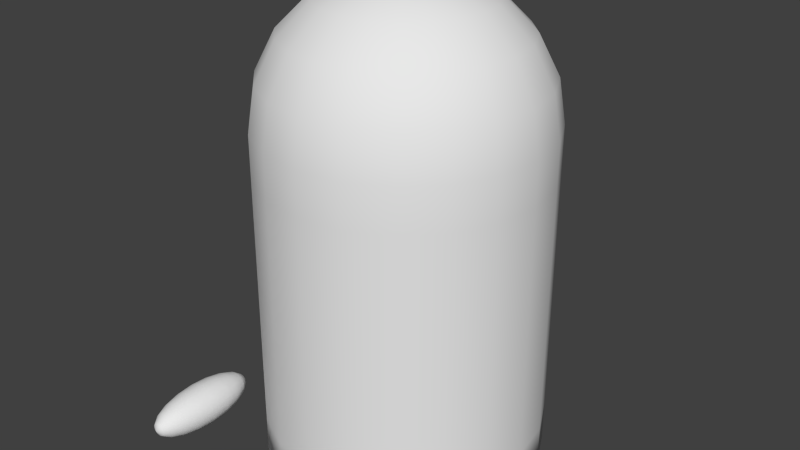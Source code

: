 # Source: blobmodel.blend  (saved by Blender 2.76.0; exported with 4.5.12 LTS)
import bpy
from mathutils import Matrix  # noqa: F401  (used for matrix-valued properties, if any)

bpy.ops.wm.read_factory_settings(use_empty=True)
scene = bpy.context.scene
scene.name = 'Scene'

# ---- collections
col_collection_1 = bpy.data.collections.new('Collection 1'); scene.collection.children.link(col_collection_1)

# ---- world
world_world = bpy.data.worlds.new('World'); scene.world = world_world
world_world.color = (0.05088, 0.05088, 0.05088)
world_world.use_sun_shadow = False
world_world.sun_shadow_jitter_overblur = 0.0
world_world.cycles.sampling_method = 'MANUAL'
world_world.cycles.sample_map_resolution = 256

# ---- meshes
me_sphere = bpy.data.meshes.new('Sphere')
me_sphere.from_pydata([(-0.2939, 0.09549, 3.408), (-0.559, 0.1816, 3.266), (-0.7694, 0.25, 3.045), (-0.9045, 0.2939, 2.766), (-0.9511, 0.309, 2.457), (-0.25, 0.1816, 3.408), (-0.4755, 0.3455, 3.266), (-0.6545, 0.4755, 3.045), (-0.7694, 0.559, 2.766), (-0.809, 0.5878, 2.457), (-0.1816, 0.25, 3.408), (-0.3455, 0.4755, 3.266), (-0.4755, 0.6545, 3.045), (-0.559, 0.7694, 2.766), (-0.5878, 0.809, 2.457), (-0.09549, 0.2939, 3.408), (-0.1816, 0.559, 3.266), (-0.25, 0.7694, 3.045), (-0.2939, 0.9045, 2.766), (-0.309, 0.9511, 2.457), (3.14e-07, 0.309, 3.408), (3.289e-07, 0.5878, 3.266), (2.991e-07, 0.809, 3.045), (3.14e-07, 0.9511, 2.766), (3.14e-07, 1.0, 2.457), (0.09549, 0.2939, 3.408), (0.1816, 0.559, 3.266), (0.25, 0.7694, 3.045), (0.2939, 0.9045, 2.766), (0.309, 0.9511, 2.457), (0.1816, 0.25, 3.408), (0.3455, 0.4755, 3.266), (0.4755, 0.6545, 3.045), (0.559, 0.7694, 2.766), (0.5878, 0.809, 2.457), (0.25, 0.1816, 3.408), (0.4755, 0.3455, 3.266), (0.6545, 0.4755, 3.045), (0.7694, 0.559, 2.766), (0.809, 0.5878, 2.457), (0.2939, 0.09549, 3.408), (0.559, 0.1816, 3.266), (0.7694, 0.25, 3.045), (0.9045, 0.2939, 2.766), (0.9511, 0.309, 2.457), (0.309, -1.107e-08, 3.408), (0.5878, -4.832e-08, 3.266), (0.809, 1.128e-08, 3.045), (0.9511, -1.852e-08, 2.766), (1.0, 7.089e-08, 2.457), (0.2939, -0.09549, 3.408), (0.559, -0.1816, 3.266), (0.7694, -0.25, 3.045), (0.9045, -0.2939, 2.766), (0.9511, -0.309, 2.457), (0.25, -0.1816, 3.408), (0.4755, -0.3455, 3.266), (0.6545, -0.4755, 3.045), (0.7694, -0.559, 2.766), (0.809, -0.5878, 2.457), (0.1816, -0.25, 3.408), (0.3455, -0.4755, 3.266), (0.4755, -0.6545, 3.045), (0.559, -0.7694, 2.766), (0.5878, -0.809, 2.457), (0.09549, -0.2939, 3.408), (0.1816, -0.559, 3.266), (0.25, -0.7694, 3.045), (0.2939, -0.9045, 2.766), (0.309, -0.9511, 2.457), (3.289e-07, -0.309, 3.408), (2.842e-07, -0.5878, 3.266), (3.14e-07, -0.809, 3.045), (2.842e-07, -0.9511, 2.766), (3.736e-07, -1.0, 2.457), (-0.09549, -0.2939, 3.408), (-0.1816, -0.559, 3.266), (-0.25, -0.7694, 3.045), (-0.2939, -0.9045, 2.766), (-0.309, -0.9511, 2.457), (-0.1816, -0.25, 3.408), (-0.3455, -0.4755, 3.266), (-0.4755, -0.6545, 3.045), (-0.559, -0.7694, 2.766), (-0.5878, -0.809, 2.457), (6.223e-08, -1.915e-07, 3.457), (-0.25, -0.1816, 3.408), (-0.4755, -0.3455, 3.266), (-0.6545, -0.4755, 3.045), (-0.7694, -0.559, 2.766), (-0.809, -0.5878, 2.457), (-0.2939, -0.09549, 3.408), (-0.559, -0.1816, 3.266), (-0.7694, -0.25, 3.045), (-0.9045, -0.2939, 2.766), (-0.9511, -0.309, 2.457), (-0.309, 3.833e-09, 3.408), (-0.5878, 5.599e-08, 3.266), (-0.809, -3.342e-08, 3.045), (-0.9511, 1.305e-07, 2.766), (-1.0, -4.832e-08, 2.457), (-0.9542, 0.309, 0.01163), (-0.8121, 0.5878, 0.01163), (-0.5909, 0.809, 0.01163), (-0.3121, 0.9511, 0.01163), (-0.0031, 1.0, 0.01163), (0.3059, 0.9511, 0.01163), (0.5847, 0.809, 0.01163), (0.8059, 0.5878, 0.01163), (0.948, 0.309, 0.01163), (0.9969, 3.994e-07, 0.01163), (0.948, -0.309, 0.01163), (0.8059, -0.5878, 0.01163), (0.5847, -0.809, 0.01163), (0.3059, -0.9511, 0.01163), (-0.0031, -1.0, 0.01163), (-0.3121, -0.9511, 0.01163), (-0.5909, -0.809, 0.01163), (-0.8121, -0.5878, 0.01163), (-0.9542, -0.309, 0.01163), (-1.003, 2.802e-07, 0.01163), (-0.5893, 0.809, 1.234), (-0.3106, 0.9511, 1.234), (0.8075, -0.5878, 1.234), (0.5862, -0.809, 1.234), (0.3075, -0.9511, 1.234), (-0.00155, -1.0, 1.234), (0.5862, 0.809, 1.234), (0.8075, 0.5878, 1.234), (0.9985, 2.352e-07, 1.234), (0.9495, -0.309, 1.234), (-0.5893, -0.809, 1.234), (-0.8106, -0.5878, 1.234), (-0.00155, 1.0, 1.234), (0.3075, 0.9511, 1.234), (0.9495, 0.309, 1.234), (-0.9526, -0.309, 1.234), (-1.002, 1.159e-07, 1.234), (-0.3106, -0.9511, 1.234), (-0.8106, 0.5878, 1.234), (-0.9526, 0.309, 1.234), (-0.3113, 0.9511, 0.6229), (0.5855, -0.809, 0.6229), (-0.002325, -1.0, 0.6229), (0.8067, 0.5878, 0.6229), (0.9487, -0.309, 0.6229), (-0.8113, -0.5878, 0.6229), (0.3067, 0.9511, 0.6229), (-1.002, 1.981e-07, 0.6229), (-0.3113, -0.9511, 0.6229), (-0.5901, 0.809, 0.6229), (0.8067, -0.5878, 0.6229), (0.3067, -0.9511, 0.6229), (0.5855, 0.809, 0.6229), (0.9977, 3.173e-07, 0.6229), (-0.5901, -0.809, 0.6229), (-0.002325, 1.0, 0.6229), (0.9487, 0.309, 0.6229), (-0.9534, -0.309, 0.6229), (-0.8113, 0.5878, 0.6229), (-0.9534, 0.309, 0.6229), (-0.5886, 0.809, 1.846), (0.8082, -0.5878, 1.846), (0.3082, -0.9511, 1.846), (0.587, 0.809, 1.846), (0.9992, 1.53e-07, 1.846), (-0.5886, -0.809, 1.846), (-0.0007747, 1.0, 1.846), (0.9503, 0.309, 1.846), (-0.9518, -0.309, 1.846), (-0.8098, 0.5878, 1.846), (-0.9518, 0.309, 1.846), (-0.3098, 0.9511, 1.846), (0.587, -0.809, 1.846), (-0.0007747, -1.0, 1.846), (0.8082, 0.5878, 1.846), (0.9503, -0.309, 1.846), (-0.8098, -0.5878, 1.846), (0.3082, 0.9511, 1.846), (-1.001, 3.381e-08, 1.846), (-0.3098, -0.9511, 1.846), (-0.3102, 0.9511, 1.54), (0.5866, -0.809, 1.54), (-0.001162, -1.0, 1.54), (0.8079, 0.5878, 1.54), (0.9499, -0.309, 1.54), (-0.8102, -0.5878, 1.54), (0.3079, 0.9511, 1.54), (-1.001, 7.488e-08, 1.54), (-0.3102, -0.9511, 1.54), (-0.5889, 0.809, 1.54), (0.8079, -0.5878, 1.54), (0.3079, -0.9511, 1.54), (0.5866, 0.809, 1.54), (0.9988, 1.941e-07, 1.54), (-0.5889, -0.809, 1.54), (-0.001162, 1.0, 1.54), (0.9499, 0.309, 1.54), (-0.9522, -0.309, 1.54), (-0.8102, 0.5878, 1.54), (-0.9522, 0.309, 1.54), (-0.5897, 0.809, 0.9286), (0.8071, -0.5878, 0.9286), (0.3071, -0.9511, 0.9286), (0.5858, 0.809, 0.9286), (0.9981, 2.762e-07, 0.9286), (-0.5897, -0.809, 0.9286), (-0.001937, 1.0, 0.9286), (0.9491, 0.309, 0.9286), (-0.953, -0.309, 0.9286), (-0.811, 0.5878, 0.9286), (-0.953, 0.309, 0.9286), (-0.311, 0.9511, 0.9286), (0.5858, -0.809, 0.9286), (-0.001937, -1.0, 0.9286), (0.8071, 0.5878, 0.9286), (0.9491, -0.309, 0.9286), (-0.811, -0.5878, 0.9286), (0.3071, 0.9511, 0.9286), (-1.002, 1.57e-07, 0.9286), (-0.311, -0.9511, 0.9286), (-0.3117, 0.9511, 0.3173), (0.5851, -0.809, 0.3173), (-0.002712, -1.0, 0.3173), (0.8063, 0.5878, 0.3173), (0.9483, -0.309, 0.3173), (-0.8117, -0.5878, 0.3173), (0.3063, 0.9511, 0.3173), (-1.003, 2.392e-07, 0.3173), (-0.3117, -0.9511, 0.3173), (-0.5905, 0.809, 0.3173), (0.8063, -0.5878, 0.3173), (0.3063, -0.9511, 0.3173), (0.5851, 0.809, 0.3173), (0.9973, 3.584e-07, 0.3173), (-0.5905, -0.809, 0.3173), (-0.002712, 1.0, 0.3173), (0.9483, 0.309, 0.3173), (-0.9538, -0.309, 0.3173), (-0.8117, 0.5878, 0.3173), (-0.9538, 0.309, 0.3173), (-0.5882, 0.809, 2.151), (0.8086, -0.5878, 2.151), (0.3086, -0.9511, 2.151), (0.5874, 0.809, 2.151), (0.9996, 1.12e-07, 2.151), (-0.5882, -0.809, 2.151), (-0.0003872, 1.0, 2.151), (0.9507, 0.309, 2.151), (-0.9514, -0.309, 2.151), (-0.8094, 0.5878, 2.151), (-0.9514, 0.309, 2.151), (-0.3094, 0.9511, 2.151), (0.5874, -0.809, 2.151), (-0.0003871, -1.0, 2.151), (0.8086, 0.5878, 2.151), (0.9507, -0.309, 2.151), (-0.8094, -0.5878, 2.151), (0.3086, 0.9511, 2.151), (-1.0, -7.254e-09, 2.151), (-0.3094, -0.9511, 2.151)], [], [(3, 2, 7, 8), (4, 3, 8, 9), (1, 0, 5, 6), (2, 1, 6, 7), (7, 6, 11, 12), (8, 7, 12, 13), (9, 8, 13, 14), (6, 5, 10, 11), (11, 10, 15, 16), (12, 11, 16, 17), (13, 12, 17, 18), (14, 13, 18, 19), (19, 18, 23, 24), (16, 15, 20, 21), (17, 16, 21, 22), (18, 17, 22, 23), (24, 23, 28, 29), (21, 20, 25, 26), (22, 21, 26, 27), (23, 22, 27, 28), (28, 27, 32, 33), (29, 28, 33, 34), (26, 25, 30, 31), (27, 26, 31, 32), (32, 31, 36, 37), (33, 32, 37, 38), (34, 33, 38, 39), (31, 30, 35, 36), (37, 36, 41, 42), (38, 37, 42, 43), (39, 38, 43, 44), (36, 35, 40, 41), (41, 40, 45, 46), (42, 41, 46, 47), (43, 42, 47, 48), (44, 43, 48, 49), (49, 48, 53, 54), (46, 45, 50, 51), (47, 46, 51, 52), (48, 47, 52, 53), (53, 52, 57, 58), (54, 53, 58, 59), (51, 50, 55, 56), (52, 51, 56, 57), (58, 57, 62, 63), (59, 58, 63, 64), (56, 55, 60, 61), (57, 56, 61, 62), (62, 61, 66, 67), (63, 62, 67, 68), (64, 63, 68, 69), (61, 60, 65, 66), (67, 66, 71, 72), (68, 67, 72, 73), (69, 68, 73, 74), (66, 65, 70, 71), (74, 73, 78, 79), (71, 70, 75, 76), (72, 71, 76, 77), (73, 72, 77, 78), (79, 78, 83, 84), (76, 75, 80, 81), (77, 76, 81, 82), (78, 77, 82, 83), (83, 82, 88, 89), (84, 83, 89, 90), (81, 80, 86, 87), (82, 81, 87, 88), (89, 88, 93, 94), (90, 89, 94, 95), (87, 86, 91, 92), (88, 87, 92, 93), (93, 92, 97, 98), (94, 93, 98, 99), (95, 94, 99, 100), (92, 91, 96, 97), (98, 97, 1, 2), (99, 98, 2, 3), (96, 85, 0), (100, 99, 3, 4), (97, 96, 0, 1), (0, 85, 5), (5, 85, 10), (10, 85, 15), (15, 85, 20), (20, 85, 25), (25, 85, 30), (30, 85, 35), (35, 85, 40), (40, 85, 45), (45, 85, 50), (50, 85, 55), (55, 85, 60), (60, 85, 65), (65, 85, 70), (70, 85, 75), (75, 85, 80), (80, 85, 86), (86, 85, 91), (91, 85, 96), (230, 221, 104, 103), (231, 222, 113, 112), (232, 223, 115, 114), (233, 224, 108, 107), (234, 225, 111, 110), (235, 226, 118, 117), (236, 227, 106, 105), (237, 234, 110, 109), (238, 228, 120, 119), (223, 229, 116, 115), (222, 232, 114, 113), (226, 238, 119, 118), (239, 230, 103, 102), (229, 235, 117, 116), (240, 239, 102, 101), (227, 233, 107, 106), (228, 240, 101, 120), (224, 237, 109, 108), (225, 231, 112, 111), (221, 236, 105, 104), (102, 103, 104, 105, 106, 107, 108, 109, 110, 111, 112, 113, 114, 115, 116, 117, 118, 119, 120, 101), (181, 196, 133, 122), (185, 191, 123, 130), (184, 197, 135, 128), (188, 200, 140, 137), (187, 193, 127, 134), (200, 199, 139, 140), (189, 195, 131, 138), (199, 190, 121, 139), (186, 198, 136, 132), (182, 192, 125, 124), (183, 189, 138, 126), (198, 188, 137, 136), (197, 194, 129, 135), (196, 187, 134, 133), (195, 186, 132, 131), (194, 185, 130, 129), (193, 184, 128, 127), (192, 183, 126, 125), (191, 182, 124, 123), (190, 181, 122, 121), (212, 207, 156, 141), (216, 202, 151, 145), (215, 208, 157, 144), (219, 211, 160, 148), (218, 204, 153, 147), (211, 210, 159, 160), (220, 206, 155, 149), (210, 201, 150, 159), (217, 209, 158, 146), (213, 203, 152, 142), (214, 220, 149, 143), (209, 219, 148, 158), (208, 205, 154, 157), (207, 218, 147, 156), (206, 217, 146, 155), (205, 216, 145, 154), (204, 215, 144, 153), (203, 214, 143, 152), (202, 213, 142, 151), (201, 212, 141, 150), (241, 252, 172, 161), (242, 253, 173, 162), (243, 254, 174, 163), (244, 255, 175, 164), (245, 256, 176, 165), (246, 257, 177, 166), (247, 258, 178, 167), (248, 245, 165, 168), (249, 259, 179, 169), (254, 260, 180, 174), (253, 243, 163, 173), (257, 249, 169, 177), (250, 241, 161, 170), (260, 246, 166, 180), (251, 250, 170, 171), (258, 244, 164, 178), (259, 251, 171, 179), (255, 248, 168, 175), (256, 242, 162, 176), (252, 247, 167, 172), (161, 172, 181, 190), (162, 173, 182, 191), (163, 174, 183, 192), (164, 175, 184, 193), (165, 176, 185, 194), (166, 177, 186, 195), (167, 178, 187, 196), (168, 165, 194, 197), (169, 179, 188, 198), (174, 180, 189, 183), (173, 163, 192, 182), (177, 169, 198, 186), (170, 161, 190, 199), (180, 166, 195, 189), (171, 170, 199, 200), (178, 164, 193, 187), (179, 171, 200, 188), (175, 168, 197, 184), (176, 162, 191, 185), (172, 167, 196, 181), (121, 122, 212, 201), (123, 124, 213, 202), (125, 126, 214, 203), (127, 128, 215, 204), (129, 130, 216, 205), (131, 132, 217, 206), (133, 134, 218, 207), (135, 129, 205, 208), (136, 137, 219, 209), (126, 138, 220, 214), (124, 125, 203, 213), (132, 136, 209, 217), (139, 121, 201, 210), (138, 131, 206, 220), (140, 139, 210, 211), (134, 127, 204, 218), (137, 140, 211, 219), (128, 135, 208, 215), (130, 123, 202, 216), (122, 133, 207, 212), (141, 156, 236, 221), (145, 151, 231, 225), (144, 157, 237, 224), (148, 160, 240, 228), (147, 153, 233, 227), (160, 159, 239, 240), (149, 155, 235, 229), (159, 150, 230, 239), (146, 158, 238, 226), (142, 152, 232, 222), (143, 149, 229, 223), (158, 148, 228, 238), (157, 154, 234, 237), (156, 147, 227, 236), (155, 146, 226, 235), (154, 145, 225, 234), (153, 144, 224, 233), (152, 143, 223, 232), (151, 142, 222, 231), (150, 141, 221, 230), (19, 24, 247, 252), (54, 59, 242, 256), (39, 44, 248, 255), (100, 4, 251, 259), (29, 34, 244, 258), (4, 9, 250, 251), (79, 84, 246, 260), (9, 14, 241, 250), (90, 95, 249, 257), (64, 69, 243, 253), (74, 79, 260, 254), (95, 100, 259, 249), (44, 49, 245, 248), (24, 29, 258, 247), (84, 90, 257, 246), (49, 54, 256, 245), (34, 39, 255, 244), (69, 74, 254, 243), (59, 64, 253, 242), (14, 19, 252, 241)])
me_sphere.polygons.foreach_set('use_smooth', [True] * 261)
me_sphere.use_remesh_preserve_volume = False
me_sphere.use_remesh_preserve_attributes = False
me_sphere.use_mirror_vertex_groups = False
me_sphere.update()
me_sphere_002 = bpy.data.meshes.new('Sphere.002')
me_sphere_002.from_pydata([(0.2939, 0.09549, 0.9511), (0.559, 0.1816, 0.809), (0.7694, 0.25, 0.5878), (0.9045, 0.2939, 0.309), (0.9511, 0.309, 0.0), (0.9045, 0.2939, -0.309), (0.7694, 0.25, -0.5878), (0.559, 0.1816, -0.809), (0.2939, 0.09549, -0.9511), (0.25, 0.1816, 0.9511), (0.4755, 0.3455, 0.809), (0.6545, 0.4755, 0.5878), (0.7694, 0.559, 0.309), (0.809, 0.5878, 0.0), (0.7694, 0.559, -0.309), (0.6545, 0.4755, -0.5878), (0.4755, 0.3455, -0.809), (0.25, 0.1816, -0.9511), (0.1816, 0.25, 0.9511), (0.3455, 0.4755, 0.809), (0.4755, 0.6545, 0.5878), (0.559, 0.7694, 0.309), (0.5878, 0.809, 0.0), (0.559, 0.7694, -0.309), (0.4755, 0.6545, -0.5878), (0.3455, 0.4755, -0.809), (0.1816, 0.25, -0.9511), (1.669e-06, -1.907e-06, -1.0), (0.09549, 0.2939, 0.9511), (0.1816, 0.559, 0.809), (0.25, 0.7694, 0.5878), (0.2939, 0.9045, 0.309), (0.309, 0.9511, 0.0), (0.2939, 0.9045, -0.309), (0.25, 0.7694, -0.5878), (0.1816, 0.559, -0.809), (0.09549, 0.2939, -0.9511), (1.669e-06, 0.309, 0.9511), (1.669e-06, 0.5878, 0.809), (1.669e-06, 0.809, 0.5878), (1.669e-06, 0.9511, 0.309), (1.669e-06, 1.0, 0.0), (1.669e-06, 0.9511, -0.309), (1.669e-06, 0.809, -0.5878), (1.669e-06, 0.5878, -0.809), (1.669e-06, 0.309, -0.9511), (-0.09549, 0.2939, 0.9511), (-0.1816, 0.559, 0.809), (-0.25, 0.7694, 0.5878), (-0.2939, 0.9045, 0.309), (-0.309, 0.9511, 0.0), (-0.2939, 0.9045, -0.309), (-0.25, 0.7694, -0.5878), (-0.1816, 0.559, -0.809), (-0.09549, 0.2939, -0.9511), (-0.1816, 0.25, 0.9511), (-0.3455, 0.4755, 0.809), (-0.4755, 0.6545, 0.5878), (-0.559, 0.7694, 0.309), (-0.5878, 0.809, 0.0), (-0.559, 0.7694, -0.309), (-0.4755, 0.6545, -0.5878), (-0.3455, 0.4755, -0.809), (-0.1816, 0.25, -0.9511), (-0.25, 0.1816, 0.9511), (-0.4755, 0.3455, 0.809), (-0.6545, 0.4755, 0.5878), (-0.7694, 0.559, 0.309), (-0.809, 0.5878, 0.0), (-0.7694, 0.559, -0.309), (-0.6545, 0.4755, -0.5878), (-0.4755, 0.3455, -0.809), (-0.25, 0.1816, -0.9511), (-0.2939, 0.09549, 0.9511), (-0.559, 0.1816, 0.809), (-0.7694, 0.25, 0.5878), (-0.9045, 0.2939, 0.309), (-0.9511, 0.309, 0.0), (-0.9045, 0.2939, -0.309), (-0.7694, 0.25, -0.5878), (-0.559, 0.1816, -0.809), (-0.2939, 0.09549, -0.9511), (-0.309, -1.907e-06, 0.9511), (-0.5878, -1.907e-06, 0.809), (-0.809, -1.907e-06, 0.5878), (-0.9511, -1.907e-06, 0.309), (-1.0, -1.907e-06, 0.0), (-0.9511, -1.907e-06, -0.309), (-0.809, -1.907e-06, -0.5878), (-0.5878, -1.907e-06, -0.809), (-0.309, -1.907e-06, -0.9511), (-0.2939, -0.09549, 0.9511), (-0.559, -0.1816, 0.809), (-0.7694, -0.25, 0.5878), (-0.9045, -0.2939, 0.309), (-0.9511, -0.309, 0.0), (-0.9045, -0.2939, -0.309), (-0.7694, -0.25, -0.5878), (-0.559, -0.1816, -0.809), (-0.2939, -0.09549, -0.9511), (-0.25, -0.1816, 0.9511), (-0.4755, -0.3455, 0.809), (-0.6545, -0.4755, 0.5878), (-0.7694, -0.559, 0.309), (-0.809, -0.5878, 0.0), (-0.7694, -0.559, -0.309), (-0.6545, -0.4755, -0.5878), (-0.4755, -0.3455, -0.809), (-0.25, -0.1816, -0.9511), (-0.1816, -0.25, 0.9511), (-0.3455, -0.4755, 0.809), (-0.4755, -0.6545, 0.5878), (-0.559, -0.7694, 0.309), (-0.5878, -0.809, 0.0), (-0.559, -0.7694, -0.309), (-0.4755, -0.6545, -0.5878), (-0.3455, -0.4755, -0.809), (-0.1816, -0.25, -0.9511), (-0.09549, -0.2939, 0.9511), (-0.1816, -0.559, 0.809), (-0.25, -0.7694, 0.5878), (-0.2939, -0.9045, 0.309), (-0.309, -0.9511, 0.0), (-0.2939, -0.9045, -0.309), (-0.25, -0.7694, -0.5878), (-0.1816, -0.559, -0.809), (-0.09549, -0.2939, -0.9511), (1.669e-06, -0.309, 0.9511), (1.669e-06, -0.5878, 0.809), (1.669e-06, -0.809, 0.5878), (1.669e-06, -0.9511, 0.309), (1.431e-06, -1.0, 0.0), (1.669e-06, -0.9511, -0.309), (1.669e-06, -0.809, -0.5878), (1.669e-06, -0.5878, -0.809), (1.669e-06, -0.309, -0.9511), (0.09549, -0.2939, 0.9511), (0.1816, -0.559, 0.809), (0.25, -0.7694, 0.5878), (0.2939, -0.9045, 0.309), (0.309, -0.9511, 0.0), (0.2939, -0.9045, -0.309), (0.25, -0.7694, -0.5878), (0.1816, -0.559, -0.809), (0.09549, -0.2939, -0.9511), (0.1816, -0.25, 0.9511), (0.3455, -0.4755, 0.809), (0.4755, -0.6545, 0.5878), (0.559, -0.7694, 0.309), (0.5878, -0.809, 0.0), (0.559, -0.7694, -0.309), (0.4755, -0.6545, -0.5878), (0.3455, -0.4755, -0.809), (0.1816, -0.25, -0.9511), (1.907e-06, -1.907e-06, 1.0), (0.25, -0.1816, 0.9511), (0.4755, -0.3455, 0.809), (0.6545, -0.4755, 0.5878), (0.7694, -0.559, 0.309), (0.809, -0.5878, 0.0), (0.7694, -0.559, -0.309), (0.6545, -0.4755, -0.5878), (0.4755, -0.3455, -0.809), (0.25, -0.1816, -0.9511), (0.2939, -0.09549, 0.9511), (0.559, -0.1816, 0.809), (0.7694, -0.25, 0.5878), (0.9045, -0.2939, 0.309), (0.9511, -0.309, 0.0), (0.9045, -0.2939, -0.309), (0.7694, -0.25, -0.5878), (0.559, -0.1816, -0.809), (0.2939, -0.09549, -0.9511), (0.309, -1.907e-06, 0.9511), (0.5878, -1.907e-06, 0.809), (0.809, -1.907e-06, 0.5878), (0.9511, -1.907e-06, 0.309), (1.0, -1.907e-06, 0.0), (0.9511, -1.907e-06, -0.309), (0.809, -1.907e-06, -0.5878), (0.5878, -1.907e-06, -0.809), (0.309, -1.907e-06, -0.9511)], [], [(7, 16, 15, 6), (4, 13, 12, 3), (1, 10, 9, 0), (8, 17, 16, 7), (5, 14, 13, 4), (2, 11, 10, 1), (6, 15, 14, 5), (3, 12, 11, 2), (12, 21, 20, 11), (16, 25, 24, 15), (13, 22, 21, 12), (10, 19, 18, 9), (17, 26, 25, 16), (14, 23, 22, 13), (11, 20, 19, 10), (15, 24, 23, 14), (24, 34, 33, 23), (21, 31, 30, 20), (25, 35, 34, 24), (22, 32, 31, 21), (19, 29, 28, 18), (26, 36, 35, 25), (23, 33, 32, 22), (20, 30, 29, 19), (33, 42, 41, 32), (30, 39, 38, 29), (34, 43, 42, 33), (31, 40, 39, 30), (35, 44, 43, 34), (32, 41, 40, 31), (29, 38, 37, 28), (36, 45, 44, 35), (38, 47, 46, 37), (45, 54, 53, 44), (42, 51, 50, 41), (39, 48, 47, 38), (43, 52, 51, 42), (40, 49, 48, 39), (44, 53, 52, 43), (41, 50, 49, 40), (50, 59, 58, 49), (47, 56, 55, 46), (54, 63, 62, 53), (51, 60, 59, 50), (48, 57, 56, 47), (52, 61, 60, 51), (49, 58, 57, 48), (53, 62, 61, 52), (62, 71, 70, 61), (59, 68, 67, 58), (56, 65, 64, 55), (63, 72, 71, 62), (60, 69, 68, 59), (57, 66, 65, 56), (61, 70, 69, 60), (58, 67, 66, 57), (70, 79, 78, 69), (67, 76, 75, 66), (71, 80, 79, 70), (68, 77, 76, 67), (65, 74, 73, 64), (72, 81, 80, 71), (69, 78, 77, 68), (66, 75, 74, 65), (75, 84, 83, 74), (79, 88, 87, 78), (76, 85, 84, 75), (80, 89, 88, 79), (77, 86, 85, 76), (74, 83, 82, 73), (81, 90, 89, 80), (78, 87, 86, 77), (87, 96, 95, 86), (84, 93, 92, 83), (88, 97, 96, 87), (85, 94, 93, 84), (89, 98, 97, 88), (86, 95, 94, 85), (83, 92, 91, 82), (90, 99, 98, 89), (92, 101, 100, 91), (99, 108, 107, 98), (96, 105, 104, 95), (93, 102, 101, 92), (97, 106, 105, 96), (94, 103, 102, 93), (98, 107, 106, 97), (95, 104, 103, 94), (107, 116, 115, 106), (104, 113, 112, 103), (101, 110, 109, 100), (108, 117, 116, 107), (105, 114, 113, 104), (102, 111, 110, 101), (106, 115, 114, 105), (103, 112, 111, 102), (112, 121, 120, 111), (116, 125, 124, 115), (113, 122, 121, 112), (110, 119, 118, 109), (117, 126, 125, 116), (114, 123, 122, 113), (111, 120, 119, 110), (115, 124, 123, 114), (124, 133, 132, 123), (121, 130, 129, 120), (125, 134, 133, 124), (122, 131, 130, 121), (119, 128, 127, 118), (126, 135, 134, 125), (123, 132, 131, 122), (120, 129, 128, 119), (129, 138, 137, 128), (133, 142, 141, 132), (130, 139, 138, 129), (134, 143, 142, 133), (131, 140, 139, 130), (128, 137, 136, 127), (135, 144, 143, 134), (132, 141, 140, 131), (144, 153, 152, 143), (141, 150, 149, 140), (138, 147, 146, 137), (142, 151, 150, 141), (139, 148, 147, 138), (143, 152, 151, 142), (140, 149, 148, 139), (137, 146, 145, 136), (149, 159, 158, 148), (146, 156, 155, 145), (153, 163, 162, 152), (150, 160, 159, 149), (147, 157, 156, 146), (151, 161, 160, 150), (148, 158, 157, 147), (152, 162, 161, 151), (162, 171, 170, 161), (159, 168, 167, 158), (156, 165, 164, 155), (163, 172, 171, 162), (160, 169, 168, 159), (157, 166, 165, 156), (161, 170, 169, 160), (158, 167, 166, 157), (167, 176, 175, 166), (171, 180, 179, 170), (168, 177, 176, 167), (165, 174, 173, 164), (172, 181, 180, 171), (169, 178, 177, 168), (166, 175, 174, 165), (170, 179, 178, 169), (173, 0, 154), (180, 7, 6, 179), (177, 4, 3, 176), (174, 1, 0, 173), (181, 8, 7, 180), (178, 5, 4, 177), (175, 2, 1, 174), (27, 8, 181), (179, 6, 5, 178), (176, 3, 2, 175), (0, 9, 154), (27, 17, 8), (9, 18, 154), (27, 26, 17), (27, 36, 26), (18, 28, 154), (27, 45, 36), (28, 37, 154), (27, 54, 45), (37, 46, 154), (27, 63, 54), (46, 55, 154), (55, 64, 154), (27, 72, 63), (64, 73, 154), (27, 81, 72), (27, 90, 81), (73, 82, 154), (27, 99, 90), (82, 91, 154), (27, 108, 99), (91, 100, 154), (27, 117, 108), (100, 109, 154), (109, 118, 154), (27, 126, 117), (118, 127, 154), (27, 135, 126), (27, 144, 135), (127, 136, 154), (27, 153, 144), (136, 145, 154), (27, 163, 153), (145, 155, 154), (155, 164, 154), (27, 172, 163), (164, 173, 154), (27, 181, 172)])
me_sphere_002.polygons.foreach_set('use_smooth', [True] * 200)
me_sphere_002.use_remesh_preserve_volume = False
me_sphere_002.use_remesh_preserve_attributes = False
me_sphere_002.use_mirror_vertex_groups = False
me_sphere_002.update()
me_sphere_001 = bpy.data.meshes.new('Sphere.001')
me_sphere_001.from_pydata([(-0.2939, 0.09549, 0.9511), (-0.559, 0.1816, 0.809), (-0.7694, 0.25, 0.5878), (-0.9045, 0.2939, 0.309), (-0.9511, 0.309, 0.0), (-0.9045, 0.2939, -0.309), (-0.7694, 0.25, -0.5878), (-0.559, 0.1816, -0.809), (-0.2939, 0.09549, -0.9511), (-0.25, 0.1816, 0.9511), (-0.4755, 0.3455, 0.809), (-0.6545, 0.4755, 0.5878), (-0.7694, 0.559, 0.309), (-0.809, 0.5878, 0.0), (-0.7694, 0.559, -0.309), (-0.6545, 0.4755, -0.5878), (-0.4755, 0.3455, -0.809), (-0.25, 0.1816, -0.9511), (-0.1816, 0.25, 0.9511), (-0.3455, 0.4755, 0.809), (-0.4755, 0.6545, 0.5878), (-0.559, 0.7694, 0.309), (-0.5878, 0.809, 0.0), (-0.559, 0.7694, -0.309), (-0.4755, 0.6545, -0.5878), (-0.3455, 0.4755, -0.809), (-0.1816, 0.25, -0.9511), (-1.669e-06, -1.907e-06, -1.0), (-0.09549, 0.2939, 0.9511), (-0.1816, 0.559, 0.809), (-0.25, 0.7694, 0.5878), (-0.2939, 0.9045, 0.309), (-0.309, 0.9511, 0.0), (-0.2939, 0.9045, -0.309), (-0.25, 0.7694, -0.5878), (-0.1816, 0.559, -0.809), (-0.09549, 0.2939, -0.9511), (-1.669e-06, 0.309, 0.9511), (-1.669e-06, 0.5878, 0.809), (-1.669e-06, 0.809, 0.5878), (-1.669e-06, 0.9511, 0.309), (-1.669e-06, 1.0, 0.0), (-1.669e-06, 0.9511, -0.309), (-1.669e-06, 0.809, -0.5878), (-1.669e-06, 0.5878, -0.809), (-1.669e-06, 0.309, -0.9511), (0.09549, 0.2939, 0.9511), (0.1816, 0.559, 0.809), (0.25, 0.7694, 0.5878), (0.2939, 0.9045, 0.309), (0.309, 0.9511, 0.0), (0.2939, 0.9045, -0.309), (0.25, 0.7694, -0.5878), (0.1816, 0.559, -0.809), (0.09549, 0.2939, -0.9511), (0.1816, 0.25, 0.9511), (0.3455, 0.4755, 0.809), (0.4755, 0.6545, 0.5878), (0.559, 0.7694, 0.309), (0.5878, 0.809, 0.0), (0.559, 0.7694, -0.309), (0.4755, 0.6545, -0.5878), (0.3455, 0.4755, -0.809), (0.1816, 0.25, -0.9511), (0.25, 0.1816, 0.9511), (0.4755, 0.3455, 0.809), (0.6545, 0.4755, 0.5878), (0.7694, 0.559, 0.309), (0.809, 0.5878, 0.0), (0.7694, 0.559, -0.309), (0.6545, 0.4755, -0.5878), (0.4755, 0.3455, -0.809), (0.25, 0.1816, -0.9511), (0.2939, 0.09549, 0.9511), (0.559, 0.1816, 0.809), (0.7694, 0.25, 0.5878), (0.9045, 0.2939, 0.309), (0.9511, 0.309, 0.0), (0.9045, 0.2939, -0.309), (0.7694, 0.25, -0.5878), (0.559, 0.1816, -0.809), (0.2939, 0.09549, -0.9511), (0.309, -1.907e-06, 0.9511), (0.5878, -1.907e-06, 0.809), (0.809, -1.907e-06, 0.5878), (0.9511, -1.907e-06, 0.309), (1.0, -1.907e-06, 0.0), (0.9511, -1.907e-06, -0.309), (0.809, -1.907e-06, -0.5878), (0.5878, -1.907e-06, -0.809), (0.309, -1.907e-06, -0.9511), (0.2939, -0.09549, 0.9511), (0.559, -0.1816, 0.809), (0.7694, -0.25, 0.5878), (0.9045, -0.2939, 0.309), (0.9511, -0.309, 0.0), (0.9045, -0.2939, -0.309), (0.7694, -0.25, -0.5878), (0.559, -0.1816, -0.809), (0.2939, -0.09549, -0.9511), (0.25, -0.1816, 0.9511), (0.4755, -0.3455, 0.809), (0.6545, -0.4755, 0.5878), (0.7694, -0.559, 0.309), (0.809, -0.5878, 0.0), (0.7694, -0.559, -0.309), (0.6545, -0.4755, -0.5878), (0.4755, -0.3455, -0.809), (0.25, -0.1816, -0.9511), (0.1816, -0.25, 0.9511), (0.3455, -0.4755, 0.809), (0.4755, -0.6545, 0.5878), (0.559, -0.7694, 0.309), (0.5878, -0.809, 0.0), (0.559, -0.7694, -0.309), (0.4755, -0.6545, -0.5878), (0.3455, -0.4755, -0.809), (0.1816, -0.25, -0.9511), (0.09549, -0.2939, 0.9511), (0.1816, -0.559, 0.809), (0.25, -0.7694, 0.5878), (0.2939, -0.9045, 0.309), (0.309, -0.9511, 0.0), (0.2939, -0.9045, -0.309), (0.25, -0.7694, -0.5878), (0.1816, -0.559, -0.809), (0.09549, -0.2939, -0.9511), (-1.669e-06, -0.309, 0.9511), (-1.669e-06, -0.5878, 0.809), (-1.669e-06, -0.809, 0.5878), (-1.669e-06, -0.9511, 0.309), (-1.431e-06, -1.0, 0.0), (-1.669e-06, -0.9511, -0.309), (-1.669e-06, -0.809, -0.5878), (-1.669e-06, -0.5878, -0.809), (-1.669e-06, -0.309, -0.9511), (-0.09549, -0.2939, 0.9511), (-0.1816, -0.559, 0.809), (-0.25, -0.7694, 0.5878), (-0.2939, -0.9045, 0.309), (-0.309, -0.9511, 0.0), (-0.2939, -0.9045, -0.309), (-0.25, -0.7694, -0.5878), (-0.1816, -0.559, -0.809), (-0.09549, -0.2939, -0.9511), (-0.1816, -0.25, 0.9511), (-0.3455, -0.4755, 0.809), (-0.4755, -0.6545, 0.5878), (-0.559, -0.7694, 0.309), (-0.5878, -0.809, 0.0), (-0.559, -0.7694, -0.309), (-0.4755, -0.6545, -0.5878), (-0.3455, -0.4755, -0.809), (-0.1816, -0.25, -0.9511), (-1.907e-06, -1.907e-06, 1.0), (-0.25, -0.1816, 0.9511), (-0.4755, -0.3455, 0.809), (-0.6545, -0.4755, 0.5878), (-0.7694, -0.559, 0.309), (-0.809, -0.5878, 0.0), (-0.7694, -0.559, -0.309), (-0.6545, -0.4755, -0.5878), (-0.4755, -0.3455, -0.809), (-0.25, -0.1816, -0.9511), (-0.2939, -0.09549, 0.9511), (-0.559, -0.1816, 0.809), (-0.7694, -0.25, 0.5878), (-0.9045, -0.2939, 0.309), (-0.9511, -0.309, 0.0), (-0.9045, -0.2939, -0.309), (-0.7694, -0.25, -0.5878), (-0.559, -0.1816, -0.809), (-0.2939, -0.09549, -0.9511), (-0.309, -1.907e-06, 0.9511), (-0.5878, -1.907e-06, 0.809), (-0.809, -1.907e-06, 0.5878), (-0.9511, -1.907e-06, 0.309), (-1.0, -1.907e-06, 0.0), (-0.9511, -1.907e-06, -0.309), (-0.809, -1.907e-06, -0.5878), (-0.5878, -1.907e-06, -0.809), (-0.309, -1.907e-06, -0.9511)], [], [(7, 6, 15, 16), (4, 3, 12, 13), (1, 0, 9, 10), (8, 7, 16, 17), (5, 4, 13, 14), (2, 1, 10, 11), (6, 5, 14, 15), (3, 2, 11, 12), (12, 11, 20, 21), (16, 15, 24, 25), (13, 12, 21, 22), (10, 9, 18, 19), (17, 16, 25, 26), (14, 13, 22, 23), (11, 10, 19, 20), (15, 14, 23, 24), (24, 23, 33, 34), (21, 20, 30, 31), (25, 24, 34, 35), (22, 21, 31, 32), (19, 18, 28, 29), (26, 25, 35, 36), (23, 22, 32, 33), (20, 19, 29, 30), (33, 32, 41, 42), (30, 29, 38, 39), (34, 33, 42, 43), (31, 30, 39, 40), (35, 34, 43, 44), (32, 31, 40, 41), (29, 28, 37, 38), (36, 35, 44, 45), (38, 37, 46, 47), (45, 44, 53, 54), (42, 41, 50, 51), (39, 38, 47, 48), (43, 42, 51, 52), (40, 39, 48, 49), (44, 43, 52, 53), (41, 40, 49, 50), (50, 49, 58, 59), (47, 46, 55, 56), (54, 53, 62, 63), (51, 50, 59, 60), (48, 47, 56, 57), (52, 51, 60, 61), (49, 48, 57, 58), (53, 52, 61, 62), (62, 61, 70, 71), (59, 58, 67, 68), (56, 55, 64, 65), (63, 62, 71, 72), (60, 59, 68, 69), (57, 56, 65, 66), (61, 60, 69, 70), (58, 57, 66, 67), (70, 69, 78, 79), (67, 66, 75, 76), (71, 70, 79, 80), (68, 67, 76, 77), (65, 64, 73, 74), (72, 71, 80, 81), (69, 68, 77, 78), (66, 65, 74, 75), (75, 74, 83, 84), (79, 78, 87, 88), (76, 75, 84, 85), (80, 79, 88, 89), (77, 76, 85, 86), (74, 73, 82, 83), (81, 80, 89, 90), (78, 77, 86, 87), (87, 86, 95, 96), (84, 83, 92, 93), (88, 87, 96, 97), (85, 84, 93, 94), (89, 88, 97, 98), (86, 85, 94, 95), (83, 82, 91, 92), (90, 89, 98, 99), (92, 91, 100, 101), (99, 98, 107, 108), (96, 95, 104, 105), (93, 92, 101, 102), (97, 96, 105, 106), (94, 93, 102, 103), (98, 97, 106, 107), (95, 94, 103, 104), (107, 106, 115, 116), (104, 103, 112, 113), (101, 100, 109, 110), (108, 107, 116, 117), (105, 104, 113, 114), (102, 101, 110, 111), (106, 105, 114, 115), (103, 102, 111, 112), (112, 111, 120, 121), (116, 115, 124, 125), (113, 112, 121, 122), (110, 109, 118, 119), (117, 116, 125, 126), (114, 113, 122, 123), (111, 110, 119, 120), (115, 114, 123, 124), (124, 123, 132, 133), (121, 120, 129, 130), (125, 124, 133, 134), (122, 121, 130, 131), (119, 118, 127, 128), (126, 125, 134, 135), (123, 122, 131, 132), (120, 119, 128, 129), (129, 128, 137, 138), (133, 132, 141, 142), (130, 129, 138, 139), (134, 133, 142, 143), (131, 130, 139, 140), (128, 127, 136, 137), (135, 134, 143, 144), (132, 131, 140, 141), (144, 143, 152, 153), (141, 140, 149, 150), (138, 137, 146, 147), (142, 141, 150, 151), (139, 138, 147, 148), (143, 142, 151, 152), (140, 139, 148, 149), (137, 136, 145, 146), (149, 148, 158, 159), (146, 145, 155, 156), (153, 152, 162, 163), (150, 149, 159, 160), (147, 146, 156, 157), (151, 150, 160, 161), (148, 147, 157, 158), (152, 151, 161, 162), (162, 161, 170, 171), (159, 158, 167, 168), (156, 155, 164, 165), (163, 162, 171, 172), (160, 159, 168, 169), (157, 156, 165, 166), (161, 160, 169, 170), (158, 157, 166, 167), (167, 166, 175, 176), (171, 170, 179, 180), (168, 167, 176, 177), (165, 164, 173, 174), (172, 171, 180, 181), (169, 168, 177, 178), (166, 165, 174, 175), (170, 169, 178, 179), (173, 154, 0), (180, 179, 6, 7), (177, 176, 3, 4), (174, 173, 0, 1), (181, 180, 7, 8), (178, 177, 4, 5), (175, 174, 1, 2), (27, 181, 8), (179, 178, 5, 6), (176, 175, 2, 3), (0, 154, 9), (27, 8, 17), (9, 154, 18), (27, 17, 26), (27, 26, 36), (18, 154, 28), (27, 36, 45), (28, 154, 37), (27, 45, 54), (37, 154, 46), (27, 54, 63), (46, 154, 55), (55, 154, 64), (27, 63, 72), (64, 154, 73), (27, 72, 81), (27, 81, 90), (73, 154, 82), (27, 90, 99), (82, 154, 91), (27, 99, 108), (91, 154, 100), (27, 108, 117), (100, 154, 109), (109, 154, 118), (27, 117, 126), (118, 154, 127), (27, 126, 135), (27, 135, 144), (127, 154, 136), (27, 144, 153), (136, 154, 145), (27, 153, 163), (145, 154, 155), (155, 154, 164), (27, 163, 172), (164, 154, 173), (27, 172, 181)])
me_sphere_001.polygons.foreach_set('use_smooth', [True] * 200)
me_sphere_001.use_remesh_preserve_volume = False
me_sphere_001.use_remesh_preserve_attributes = False
me_sphere_001.use_mirror_vertex_groups = False
me_sphere_001.update()
arm_armature_001 = bpy.data.armatures.new('Armature.001')  # bones are not reproduced

# ---- objects
ob_armature = bpy.data.objects.new('Armature', arm_armature_001)
ob_blobbody = bpy.data.objects.new('BlobBody', me_sphere)
ob_blobeyel = bpy.data.objects.new('BlobEyeL', me_sphere_002)
ob_blobeyer = bpy.data.objects.new('BlobEyeR', me_sphere_001)

# ---- transforms, parenting, visibility, modifiers, constraints
ob_armature.location = (0.0, 0.0, 0.0)
ob_armature.show_in_front = True
ob_armature.lineart.crease_threshold = 0.0
ob_blobbody.parent = ob_armature
ob_blobbody.location = (0.0, 0.0, 0.0)
ob_blobbody.hide_select = True
ob_blobbody.lineart.crease_threshold = 0.0
_vg = ob_blobbody.vertex_groups.new(name='root')
_vg.add([101, 102, 103, 104, 105, 106, 107, 108, 109, 110, 111, 112, 113, 114, 115, 116, 117, 118, 119, 120], 1.0, 'REPLACE')
_vg = ob_blobbody.vertex_groups.new(name='head')
for _i, _w in zip([0, 1, 2, 3, 4, 5, 6, 7, 8, 9, 10, 11, 12, 13, 14, 15, 16, 17, 18, 19, 20, 21, 22, 23, 24, 25, 26, 27, 28, 29, 30, 31, 32, 33, 34, 35, 36, 37, 38, 39, 40, 41, 42, 43, 44, 45, 46, 47, 48, 49, 50, 51, 52, 53, 54, 55, 56, 57, 58, 59, 60, 61, 62, 63, 64, 65, 66, 67, 68, 69, 70, 71, 72, 73, 74, 75, 76, 77, 78, 79, 80, 81, 82, 83, 84, 85, 86, 87, 88, 89, 90, 91, 92, 93, 94, 95, 96, 97, 98, 99, 100, 121, 122, 123, 124, 125, 126, 127, 128, 129, 130, 131, 132, 133, 134, 135, 136, 137, 138, 139, 140, 141, 142, 143, 144, 145, 146, 147, 148, 149, 150, 151, 152, 153, 154, 155, 156, 157, 158, 159, 160, 161, 162, 163, 164, 165, 166, 167, 168, 169, 170, 171, 172, 173, 174, 175, 176, 177, 178, 179, 180, 181, 182, 183, 184, 185, 186, 187, 188, 189, 190, 191, 192, 193, 194, 195, 196, 197, 198, 199, 200, 201, 202, 203, 204, 205, 206, 207, 208, 209, 210, 211, 212, 213, 214, 215, 216, 217, 218, 219, 220, 221, 222, 223, 224, 225, 226, 227, 228, 229, 230, 231, 232, 233, 234, 235, 236, 237, 238, 239, 240, 241, 242, 243, 244, 245, 246, 247, 248, 249, 250, 251, 252, 253, 254, 255, 256, 257, 258, 259, 260], [0.9935, 0.9826, 0.9655, 0.9371, 0.8873, 0.9936, 0.9827, 0.9658, 0.9375, 0.8879, 0.9937, 0.983, 0.9662, 0.9382, 0.8888, 0.9939, 0.9833, 0.9667, 0.9389, 0.89, 0.994, 0.9836, 0.9673, 0.9398, 0.8912, 0.9942, 0.984, 0.9678, 0.9406, 0.8924, 0.9944, 0.9843, 0.9683, 0.9414, 0.8935, 0.9945, 0.9845, 0.9687, 0.942, 0.8944, 0.9946, 0.9847, 0.969, 0.9424, 0.895, 0.9946, 0.9847, 0.9691, 0.9425, 0.8952, 0.9946, 0.9847, 0.969, 0.9424, 0.895, 0.9945, 0.9845, 0.9687, 0.942, 0.8944, 0.9944, 0.9843, 0.9683, 0.9414, 0.8936, 0.9942, 0.984, 0.9678, 0.9407, 0.8925, 0.994, 0.9836, 0.9673, 0.9398, 0.8913, 0.9939, 0.9833, 0.9667, 0.939, 0.89, 0.9937, 0.983, 0.9662, 0.9382, 0.8889, 0.9996, 0.9936, 0.9827, 0.9658, 0.9376, 0.888, 0.9935, 0.9826, 0.9655, 0.9371, 0.8874, 0.9935, 0.9825, 0.9654, 0.937, 0.8872, 0.1866, 0.19, 0.1914, 0.1918, 0.1919, 0.1915, 0.1918, 0.1914, 0.191, 0.1911, 0.1866, 0.1849, 0.1915, 0.1919, 0.1911, 0.1842, 0.1841, 0.1899, 0.1849, 0.1842, 0.05527, 0.05841, 0.05731, 0.05835, 0.05844, 0.0487, 0.05819, 0.04661, 0.05514, 0.05151, 0.0585, 0.05819, 0.05845, 0.0583, 0.05125, 0.05726, 0.05818, 0.04713, 0.04886, 0.04691, 0.6409, 0.6486, 0.6462, 0.6475, 0.6494, 0.6409, 0.6445, 0.6492, 0.6387, 0.6395, 0.6387, 0.6427, 0.6475, 0.6445, 0.6485, 0.6492, 0.6395, 0.6462, 0.6384, 0.6427, 0.3514, 0.3519, 0.352, 0.3516, 0.3513, 0.3495, 0.3521, 0.3491, 0.3514, 0.3503, 0.3516, 0.3521, 0.3519, 0.3512, 0.3503, 0.352, 0.3513, 0.3492, 0.3496, 0.3492, 0.08961, 0.1049, 0.1049, 0.105, 0.1047, 0.08953, 0.1039, 0.1047, 0.08545, 0.08644, 0.08543, 0.1004, 0.1051, 0.1038, 0.1049, 0.1048, 0.0864, 0.1049, 0.08522, 0.1004, 0.01474, 0.01791, 0.01687, 0.01803, 0.01875, 0.008895, 0.018, 0.007572, 0.01416, 0.01183, 0.01872, 0.01801, 0.0185, 0.01809, 0.01012, 0.01624, 0.01695, 0.008176, 0.009214, 0.007118, 0.8012, 0.8086, 0.806, 0.8074, 0.8095, 0.8012, 0.8044, 0.8092, 0.7992, 0.7999, 0.7991, 0.8027, 0.8075, 0.8044, 0.8085, 0.8092, 0.7999, 0.806, 0.7989, 0.8028]): _vg.add([_i], _w, 'REPLACE')
_vg = ob_blobbody.vertex_groups.new(name='stomach')
for _i, _w in zip([121, 122, 123, 124, 125, 126, 127, 128, 129, 130, 131, 132, 133, 134, 135, 136, 137, 138, 139, 140, 141, 142, 143, 144, 145, 146, 147, 148, 149, 150, 151, 152, 153, 154, 155, 156, 157, 158, 159, 160, 161, 162, 163, 164, 165, 166, 167, 168, 169, 170, 171, 172, 173, 174, 175, 176, 177, 178, 179, 180, 181, 182, 183, 184, 185, 186, 187, 188, 189, 190, 191, 192, 193, 194, 195, 196, 197, 198, 199, 200, 201, 202, 203, 204, 205, 206, 207, 208, 209, 210, 211, 212, 213, 214, 215, 216, 217, 218, 219, 220, 221, 222, 223, 224, 225, 226, 227, 228, 229, 230, 231, 232, 233, 234, 235, 236, 237, 238, 239, 240, 241, 242, 243, 244, 245, 246, 247, 248, 249, 250, 251, 252, 253, 254, 255, 256, 257, 258, 259, 260], [0.2466, 0.221, 0.1896, 0.1921, 0.1968, 0.2054, 0.1922, 0.1897, 0.188, 0.1883, 0.2468, 0.261, 0.2054, 0.1968, 0.1885, 0.2674, 0.2693, 0.2212, 0.2609, 0.2674, 0.6647, 0.6391, 0.6501, 0.6378, 0.6361, 0.7037, 0.6425, 0.7112, 0.6654, 0.6892, 0.6369, 0.6425, 0.6389, 0.6367, 0.6908, 0.6504, 0.6378, 0.7093, 0.7032, 0.71, 0.07345, 0.05646, 0.06021, 0.05792, 0.05543, 0.07348, 0.06361, 0.05569, 0.08007, 0.07759, 0.08006, 0.06821, 0.05791, 0.06362, 0.05648, 0.05567, 0.07762, 0.06021, 0.08087, 0.06824, 0.1231, 0.1054, 0.1145, 0.1034, 0.1023, 0.1421, 0.1089, 0.1476, 0.1232, 0.1342, 0.1033, 0.1089, 0.1054, 0.102, 0.1342, 0.1145, 0.1023, 0.1463, 0.142, 0.1463, 0.4602, 0.3476, 0.3554, 0.3504, 0.3463, 0.4606, 0.3662, 0.3469, 0.4896, 0.482, 0.4897, 0.3912, 0.3503, 0.3662, 0.348, 0.3464, 0.4822, 0.3554, 0.4916, 0.3915, 0.8034, 0.7905, 0.7958, 0.7893, 0.7864, 0.8228, 0.7912, 0.8274, 0.8051, 0.8132, 0.7871, 0.7912, 0.7887, 0.7883, 0.8183, 0.7978, 0.792, 0.8255, 0.8218, 0.8286, 0.03079, 0.01203, 0.01673, 0.01392, 0.01065, 0.03081, 0.02066, 0.011, 0.03784, 0.03511, 0.03784, 0.02556, 0.0139, 0.02066, 0.01206, 0.01098, 0.03513, 0.01674, 0.03875, 0.02557]): _vg.add([_i], _w, 'REPLACE')
_vg = ob_blobbody.vertex_groups.new(name='ab')
for _i, _w in zip([2, 3, 4, 7, 8, 9, 12, 13, 14, 17, 18, 19, 22, 23, 24, 27, 28, 29, 32, 33, 34, 37, 38, 39, 42, 43, 44, 47, 48, 49, 52, 53, 54, 57, 58, 59, 62, 63, 64, 67, 68, 69, 72, 73, 74, 77, 78, 79, 82, 83, 84, 88, 89, 90, 93, 94, 95, 98, 99, 100, 121, 122, 123, 124, 125, 126, 127, 128, 129, 130, 131, 132, 133, 134, 135, 136, 137, 138, 139, 140, 141, 142, 143, 144, 145, 146, 147, 148, 149, 150, 151, 152, 153, 154, 155, 156, 157, 158, 159, 160, 161, 162, 163, 164, 165, 166, 167, 168, 169, 170, 171, 172, 173, 174, 175, 176, 177, 178, 179, 180, 181, 182, 183, 184, 185, 186, 187, 188, 189, 190, 191, 192, 193, 194, 195, 196, 197, 198, 199, 200, 201, 202, 203, 204, 205, 206, 207, 208, 209, 210, 211, 212, 213, 214, 215, 216, 217, 218, 219, 220, 221, 222, 223, 224, 225, 226, 227, 228, 229, 230, 231, 232, 233, 234, 235, 236, 237, 238, 239, 240, 241, 242, 243, 244, 245, 246, 247, 248, 249, 250, 251, 252, 253, 254, 255, 256, 257, 258, 259, 260], [0.004423, 0.0489, 0.08832, 0.004304, 0.04889, 0.08848, 0.004101, 0.04883, 0.08871, 0.003807, 0.04868, 0.08892, 0.003424, 0.04838, 0.08899, 0.002978, 0.04792, 0.08887, 0.002524, 0.04737, 0.08862, 0.002131, 0.04686, 0.08834, 0.001862, 0.0465, 0.08812, 0.001766, 0.04636, 0.08803, 0.001857, 0.04648, 0.0881, 0.00212, 0.04683, 0.08831, 0.002509, 0.04733, 0.08858, 0.002959, 0.04787, 0.08882, 0.003403, 0.04833, 0.08894, 0.003787, 0.04864, 0.08887, 0.004084, 0.04879, 0.08867, 0.004292, 0.04886, 0.08845, 0.004416, 0.04888, 0.08831, 0.00446, 0.0489, 0.08826, 0.5668, 0.589, 0.619, 0.6161, 0.6113, 0.6031, 0.6161, 0.6189, 0.621, 0.6206, 0.5666, 0.5541, 0.6031, 0.6113, 0.6204, 0.5483, 0.5467, 0.5889, 0.5542, 0.5483, 0.2801, 0.3025, 0.2926, 0.3039, 0.3054, 0.2469, 0.2993, 0.2405, 0.2794, 0.2593, 0.3046, 0.2993, 0.3027, 0.305, 0.2579, 0.2923, 0.3041, 0.2421, 0.2473, 0.2416, 0.2856, 0.295, 0.2936, 0.2946, 0.2951, 0.2856, 0.2919, 0.2951, 0.2813, 0.2829, 0.2813, 0.2891, 0.2946, 0.2918, 0.295, 0.2951, 0.2828, 0.2936, 0.2808, 0.289, 0.5255, 0.5427, 0.5335, 0.545, 0.5464, 0.5084, 0.539, 0.5033, 0.5254, 0.5155, 0.5451, 0.539, 0.5427, 0.5468, 0.5155, 0.5335, 0.5464, 0.5045, 0.5084, 0.5045, 0.4502, 0.5474, 0.5397, 0.5446, 0.549, 0.4498, 0.53, 0.5484, 0.4249, 0.4316, 0.4249, 0.5084, 0.5446, 0.5299, 0.5471, 0.5488, 0.4314, 0.5397, 0.4232, 0.5081, 0.1642, 0.1756, 0.1708, 0.1767, 0.1792, 0.1477, 0.1748, 0.1438, 0.1628, 0.1559, 0.1786, 0.1748, 0.1771, 0.1777, 0.1516, 0.1691, 0.1745, 0.1455, 0.1486, 0.1428, 0.1584, 0.1604, 0.1606, 0.1606, 0.1602, 0.1584, 0.1603, 0.1603, 0.1569, 0.1575, 0.1569, 0.1595, 0.1606, 0.1602, 0.1604, 0.1603, 0.1575, 0.1606, 0.1567, 0.1595]): _vg.add([_i], _w, 'REPLACE')
_m = ob_blobbody.modifiers.new('Armature', 'ARMATURE')
_m.object = ob_armature
ob_blobeyel.parent = ob_armature
ob_blobeyel.matrix_parent_inverse = Matrix(((-1.684e-05, 1.0, 2.788e-10, 6.795e-07), (-0.008108, -1.818e-08, 1.0, -3.37), (1.0, 1.684e-05, 0.008108, -0.04096), (0.0, 0.0, 0.0, 1.0)))
ob_blobeyel.location = (0.4371, -0.9628, 2.299)
ob_blobeyel.scale = (0.15, 0.15, 0.4)
ob_blobeyel.hide_select = True
ob_blobeyel.lineart.crease_threshold = 0.0
ob_blobeyer.parent = ob_armature
ob_blobeyer.matrix_parent_inverse = Matrix(((-1.684e-05, 1.0, 2.788e-10, 6.795e-07), (-0.008108, -1.818e-08, 1.0, -3.37), (1.0, 1.684e-05, 0.008108, -0.04096), (0.0, 0.0, 0.0, 1.0)))
ob_blobeyer.location = (-0.4371, -0.9628, 2.299)
ob_blobeyer.scale = (0.15, 0.15, 0.4)
ob_blobeyer.hide_select = True
ob_blobeyer.lineart.crease_threshold = 0.0

# ---- collection membership
col_collection_1.objects.link(ob_armature)
col_collection_1.objects.link(ob_blobbody)
col_collection_1.objects.link(ob_blobeyel)
col_collection_1.objects.link(ob_blobeyer)

# ---- scene / render settings (as saved in the file)
scene.frame_start = 1; scene.frame_end = 12; scene.frame_set(1)
scene.render.engine = 'BLENDER_EEVEE_NEXT'
scene.render.resolution_percentage = 50
scene.render.dither_intensity = 0.0
scene.cycles.use_denoising = False
scene.cycles.samples = 10
scene.cycles.sampling_pattern = 'TABULATED_SOBOL'
scene.cycles.light_sampling_threshold = 0.0
scene.cycles.use_adaptive_sampling = False
scene.cycles.use_light_tree = False
scene.cycles.blur_glossy = 0.0
scene.cycles.pixel_filter_type = 'GAUSSIAN'
scene.cycles.sample_clamp_indirect = 0.0
scene.view_settings.view_transform = 'Standard'
bpy.context.view_layer.update()

# ---- added for rendering (the .blend has no active camera and no usable light): camera, sun
cam_auto = bpy.data.cameras.new('AutoCamera')
cam_auto.lens = 50.0
cam_auto.sensor_width = 36.0
cam_auto.clip_end = 1000.0
ob_auto_camera = bpy.data.objects.new('AutoCamera', cam_auto)
scene.collection.objects.link(ob_auto_camera)
ob_auto_camera.location = (4.17181, -5.06442, 5.07293)
ob_auto_camera.rotation_euler = (1.09748, -7.21219e-08, 0.694738)
scene.camera = ob_auto_camera
light_auto_sun = bpy.data.lights.new('AutoSun', 'SUN')
light_auto_sun.energy = 3.0
light_auto_sun.angle = 0.0523599
ob_auto_sun = bpy.data.objects.new('AutoSun', light_auto_sun)
scene.collection.objects.link(ob_auto_sun)
ob_auto_sun.rotation_euler = (0.872665, 0.174533, 0.523599)
bpy.context.view_layer.update()
